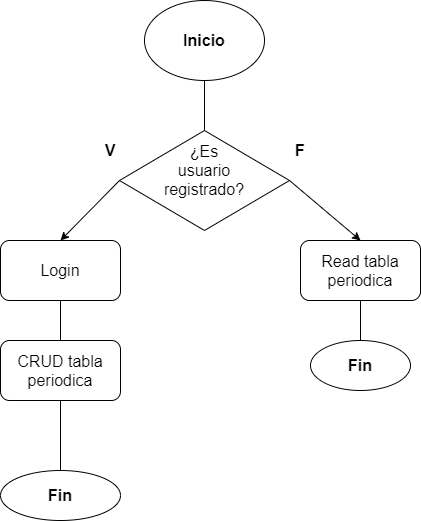

The diagram above was exported from draw.io. Its source (the exported page's mxGraphModel, read from the mxfile embedded in the PNG):
<mxGraphModel dx="868" dy="393" grid="1" gridSize="10" guides="1" tooltips="1" connect="1" arrows="1" fold="1" page="1" pageScale="1" pageWidth="827" pageHeight="1169" math="0" shadow="0">
  <root>
    <mxCell id="Y58U4LF_mpfgHC_5qWzy-0" />
    <mxCell id="Y58U4LF_mpfgHC_5qWzy-1" parent="Y58U4LF_mpfgHC_5qWzy-0" />
    <mxCell id="Y58U4LF_mpfgHC_5qWzy-2" value="" style="rounded=1;whiteSpace=wrap;html=1;" parent="Y58U4LF_mpfgHC_5qWzy-1" vertex="1">
      <mxGeometry x="210" y="270" width="120" height="60" as="geometry" />
    </mxCell>
    <mxCell id="Y58U4LF_mpfgHC_5qWzy-4" value="" style="rhombus;whiteSpace=wrap;html=1;" parent="Y58U4LF_mpfgHC_5qWzy-1" vertex="1">
      <mxGeometry x="329" y="160" width="170" height="100" as="geometry" />
    </mxCell>
    <mxCell id="Y58U4LF_mpfgHC_5qWzy-5" value="" style="ellipse;whiteSpace=wrap;html=1;" parent="Y58U4LF_mpfgHC_5qWzy-1" vertex="1">
      <mxGeometry x="354" y="30" width="120" height="80" as="geometry" />
    </mxCell>
    <mxCell id="Y58U4LF_mpfgHC_5qWzy-6" value="" style="rounded=1;whiteSpace=wrap;html=1;" parent="Y58U4LF_mpfgHC_5qWzy-1" vertex="1">
      <mxGeometry x="510" y="270" width="120" height="60" as="geometry" />
    </mxCell>
    <mxCell id="Y58U4LF_mpfgHC_5qWzy-7" value="" style="rounded=1;whiteSpace=wrap;html=1;" parent="Y58U4LF_mpfgHC_5qWzy-1" vertex="1">
      <mxGeometry x="210" y="370" width="120" height="60" as="geometry" />
    </mxCell>
    <mxCell id="Y58U4LF_mpfgHC_5qWzy-10" value="" style="ellipse;whiteSpace=wrap;html=1;" parent="Y58U4LF_mpfgHC_5qWzy-1" vertex="1">
      <mxGeometry x="210" y="500" width="120" height="50" as="geometry" />
    </mxCell>
    <mxCell id="Y58U4LF_mpfgHC_5qWzy-11" value="" style="endArrow=none;html=1;entryX=0.5;entryY=1;entryDx=0;entryDy=0;exitX=0.5;exitY=0;exitDx=0;exitDy=0;" parent="Y58U4LF_mpfgHC_5qWzy-1" source="Y58U4LF_mpfgHC_5qWzy-4" target="Y58U4LF_mpfgHC_5qWzy-5" edge="1">
      <mxGeometry width="50" height="50" relative="1" as="geometry">
        <mxPoint x="390" y="250" as="sourcePoint" />
        <mxPoint x="440" y="200" as="targetPoint" />
      </mxGeometry>
    </mxCell>
    <mxCell id="Y58U4LF_mpfgHC_5qWzy-12" value="" style="endArrow=classic;html=1;entryX=0.5;entryY=0;entryDx=0;entryDy=0;exitX=0;exitY=0.5;exitDx=0;exitDy=0;" parent="Y58U4LF_mpfgHC_5qWzy-1" source="Y58U4LF_mpfgHC_5qWzy-4" target="Y58U4LF_mpfgHC_5qWzy-2" edge="1">
      <mxGeometry width="50" height="50" relative="1" as="geometry">
        <mxPoint x="390" y="250" as="sourcePoint" />
        <mxPoint x="440" y="200" as="targetPoint" />
      </mxGeometry>
    </mxCell>
    <mxCell id="Y58U4LF_mpfgHC_5qWzy-13" value="" style="endArrow=classic;html=1;entryX=0.5;entryY=0;entryDx=0;entryDy=0;exitX=1;exitY=0.5;exitDx=0;exitDy=0;" parent="Y58U4LF_mpfgHC_5qWzy-1" source="Y58U4LF_mpfgHC_5qWzy-4" target="Y58U4LF_mpfgHC_5qWzy-6" edge="1">
      <mxGeometry width="50" height="50" relative="1" as="geometry">
        <mxPoint x="454" y="210" as="sourcePoint" />
        <mxPoint x="350" y="270" as="targetPoint" />
      </mxGeometry>
    </mxCell>
    <mxCell id="Y58U4LF_mpfgHC_5qWzy-14" value="" style="endArrow=none;html=1;entryX=0.5;entryY=1;entryDx=0;entryDy=0;exitX=0.5;exitY=0;exitDx=0;exitDy=0;" parent="Y58U4LF_mpfgHC_5qWzy-1" source="Y58U4LF_mpfgHC_5qWzy-7" target="Y58U4LF_mpfgHC_5qWzy-2" edge="1">
      <mxGeometry width="50" height="50" relative="1" as="geometry">
        <mxPoint x="390" y="450" as="sourcePoint" />
        <mxPoint x="440" y="400" as="targetPoint" />
      </mxGeometry>
    </mxCell>
    <mxCell id="Y58U4LF_mpfgHC_5qWzy-16" value="" style="endArrow=none;html=1;entryX=0.5;entryY=0;entryDx=0;entryDy=0;exitX=0.5;exitY=1;exitDx=0;exitDy=0;" parent="Y58U4LF_mpfgHC_5qWzy-1" source="Y58U4LF_mpfgHC_5qWzy-7" target="Y58U4LF_mpfgHC_5qWzy-10" edge="1">
      <mxGeometry width="50" height="50" relative="1" as="geometry">
        <mxPoint x="280" y="380" as="sourcePoint" />
        <mxPoint x="280" y="340" as="targetPoint" />
      </mxGeometry>
    </mxCell>
    <mxCell id="Y58U4LF_mpfgHC_5qWzy-18" value="" style="ellipse;whiteSpace=wrap;html=1;" parent="Y58U4LF_mpfgHC_5qWzy-1" vertex="1">
      <mxGeometry x="520" y="370" width="100" height="50" as="geometry" />
    </mxCell>
    <mxCell id="Y58U4LF_mpfgHC_5qWzy-19" value="" style="endArrow=none;html=1;entryX=0.5;entryY=1;entryDx=0;entryDy=0;" parent="Y58U4LF_mpfgHC_5qWzy-1" source="Y58U4LF_mpfgHC_5qWzy-18" target="Y58U4LF_mpfgHC_5qWzy-6" edge="1">
      <mxGeometry width="50" height="50" relative="1" as="geometry">
        <mxPoint x="390" y="450" as="sourcePoint" />
        <mxPoint x="440" y="400" as="targetPoint" />
      </mxGeometry>
    </mxCell>
    <mxCell id="Y58U4LF_mpfgHC_5qWzy-20" value="Inicio" style="text;html=1;strokeColor=none;fillColor=none;align=center;verticalAlign=middle;whiteSpace=wrap;rounded=0;fontSize=16;fontStyle=1" parent="Y58U4LF_mpfgHC_5qWzy-1" vertex="1">
      <mxGeometry x="394" y="60" width="40" height="20" as="geometry" />
    </mxCell>
    <mxCell id="Y58U4LF_mpfgHC_5qWzy-21" value="Fin" style="text;html=1;strokeColor=none;fillColor=none;align=center;verticalAlign=middle;whiteSpace=wrap;rounded=0;fontSize=16;fontStyle=1" parent="Y58U4LF_mpfgHC_5qWzy-1" vertex="1">
      <mxGeometry x="550" y="385" width="40" height="20" as="geometry" />
    </mxCell>
    <mxCell id="Y58U4LF_mpfgHC_5qWzy-22" value="Fin" style="text;html=1;strokeColor=none;fillColor=none;align=center;verticalAlign=middle;whiteSpace=wrap;rounded=0;fontSize=16;fontStyle=1" parent="Y58U4LF_mpfgHC_5qWzy-1" vertex="1">
      <mxGeometry x="250" y="515" width="40" height="20" as="geometry" />
    </mxCell>
    <mxCell id="Y58U4LF_mpfgHC_5qWzy-23" value="V" style="text;html=1;strokeColor=none;fillColor=none;align=center;verticalAlign=middle;whiteSpace=wrap;rounded=0;fontSize=16;fontStyle=1" parent="Y58U4LF_mpfgHC_5qWzy-1" vertex="1">
      <mxGeometry x="300" y="170" width="40" height="20" as="geometry" />
    </mxCell>
    <mxCell id="Y58U4LF_mpfgHC_5qWzy-24" value="F" style="text;html=1;strokeColor=none;fillColor=none;align=center;verticalAlign=middle;whiteSpace=wrap;rounded=0;fontSize=16;fontStyle=1" parent="Y58U4LF_mpfgHC_5qWzy-1" vertex="1">
      <mxGeometry x="490" y="170" width="40" height="20" as="geometry" />
    </mxCell>
    <mxCell id="Y58U4LF_mpfgHC_5qWzy-25" value="¿Es usuario registrado?" style="text;html=1;strokeColor=none;fillColor=none;align=center;verticalAlign=middle;whiteSpace=wrap;rounded=0;fontSize=16;fontStyle=0" parent="Y58U4LF_mpfgHC_5qWzy-1" vertex="1">
      <mxGeometry x="394" y="190" width="40" height="20" as="geometry" />
    </mxCell>
    <mxCell id="Y58U4LF_mpfgHC_5qWzy-26" value="Login" style="text;html=1;strokeColor=none;fillColor=none;align=center;verticalAlign=middle;whiteSpace=wrap;rounded=0;fontSize=16;fontStyle=0" parent="Y58U4LF_mpfgHC_5qWzy-1" vertex="1">
      <mxGeometry x="225" y="290" width="90" height="20" as="geometry" />
    </mxCell>
    <mxCell id="Y58U4LF_mpfgHC_5qWzy-27" value="CRUD tabla periodica" style="text;html=1;strokeColor=none;fillColor=none;align=center;verticalAlign=middle;whiteSpace=wrap;rounded=0;fontSize=16;fontStyle=0" parent="Y58U4LF_mpfgHC_5qWzy-1" vertex="1">
      <mxGeometry x="225" y="390" width="90" height="20" as="geometry" />
    </mxCell>
    <mxCell id="Y58U4LF_mpfgHC_5qWzy-28" value="Read tabla periodica" style="text;html=1;strokeColor=none;fillColor=none;align=center;verticalAlign=middle;whiteSpace=wrap;rounded=0;fontSize=16;fontStyle=0" parent="Y58U4LF_mpfgHC_5qWzy-1" vertex="1">
      <mxGeometry x="525" y="290" width="90" height="20" as="geometry" />
    </mxCell>
  </root>
</mxGraphModel>